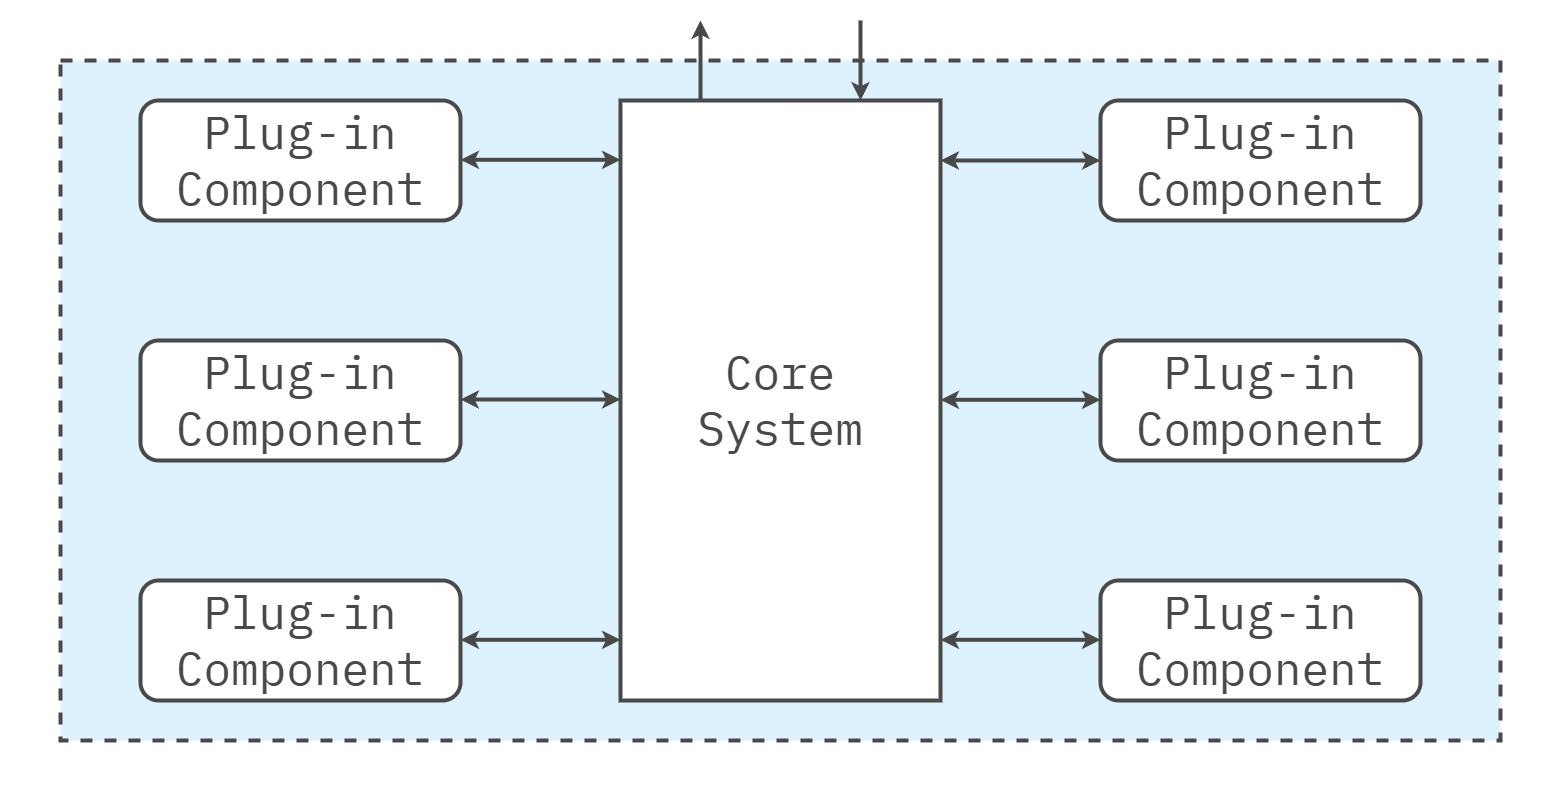

The diagram above was exported from draw.io. Its source (the exported page's mxGraphModel, read from the mxfile embedded in the PNG):
<mxGraphModel dx="2074" dy="1098" grid="1" gridSize="20" guides="1" tooltips="1" connect="1" arrows="1" fold="1" page="1" pageScale="1" pageWidth="1600" pageHeight="840" math="0" shadow="0">
  <root>
    <mxCell id="0" />
    <mxCell id="1" parent="0" />
    <mxCell id="Az0bFYg64EQcbs3Bumrs-12" value="" style="rounded=0;whiteSpace=wrap;html=1;strokeColor=none;strokeWidth=4;align=center;verticalAlign=middle;fontFamily=IBM Plex Mono;fontSource=https%3A%2F%2Ffonts.googleapis.com%2Fcss%3Ffamily%3DIBM%2BPlex%2BMono;fontSize=64;fontColor=#494949;fillColor=none;movable=0;resizable=0;rotatable=0;deletable=0;editable=0;locked=1;connectable=0;" parent="1" vertex="1">
      <mxGeometry x="20" y="20" width="1560" height="800" as="geometry" />
    </mxCell>
    <mxCell id="L3TbLjJM5cl4JLg-beqe-2" value="" style="rounded=0;whiteSpace=wrap;html=1;fillColor=#DDF1FE;strokeColor=#494949;strokeWidth=4;perimeterSpacing=1;dashed=1;movable=1;resizable=1;rotatable=1;deletable=1;editable=1;locked=0;connectable=1;" parent="1" vertex="1">
      <mxGeometry x="80" y="80" width="1440" height="680" as="geometry" />
    </mxCell>
    <mxCell id="L3TbLjJM5cl4JLg-beqe-4" value="Plug-in Component" style="rounded=1;whiteSpace=wrap;html=1;fillColor=#FFFFFF;strokeColor=#494949;strokeWidth=4;fontFamily=IBM Plex Mono;fontSource=https%3A%2F%2Ffonts.googleapis.com%2Fcss%3Ffamily%3DIBM%2BPlex%2BMono;fontSize=46;fontColor=#494949;" parent="1" vertex="1">
      <mxGeometry x="160" y="120" width="320" height="120" as="geometry" />
    </mxCell>
    <mxCell id="Az0bFYg64EQcbs3Bumrs-13" value="Plug-in Component" style="rounded=1;whiteSpace=wrap;html=1;fillColor=#FFFFFF;strokeColor=#494949;strokeWidth=4;fontFamily=IBM Plex Mono;fontSource=https%3A%2F%2Ffonts.googleapis.com%2Fcss%3Ffamily%3DIBM%2BPlex%2BMono;fontSize=46;fontColor=#494949;" parent="1" vertex="1">
      <mxGeometry x="1120" y="120" width="320" height="120" as="geometry" />
    </mxCell>
    <mxCell id="Az0bFYg64EQcbs3Bumrs-14" value="Core&lt;div&gt;System&lt;/div&gt;" style="rounded=0;whiteSpace=wrap;html=1;fillColor=#FFFFFF;strokeColor=#494949;strokeWidth=4;fontFamily=IBM Plex Mono;fontSource=https%3A%2F%2Ffonts.googleapis.com%2Fcss%3Ffamily%3DIBM%2BPlex%2BMono;fontSize=46;fontColor=#494949;" parent="1" vertex="1">
      <mxGeometry x="640" y="120" width="320" height="600" as="geometry" />
    </mxCell>
    <mxCell id="Az0bFYg64EQcbs3Bumrs-16" value="Plug-in Component" style="rounded=1;whiteSpace=wrap;html=1;fillColor=#FFFFFF;strokeColor=#494949;strokeWidth=4;fontFamily=IBM Plex Mono;fontSource=https%3A%2F%2Ffonts.googleapis.com%2Fcss%3Ffamily%3DIBM%2BPlex%2BMono;fontSize=46;fontColor=#494949;" parent="1" vertex="1">
      <mxGeometry x="1120" y="360" width="320" height="120" as="geometry" />
    </mxCell>
    <mxCell id="Az0bFYg64EQcbs3Bumrs-17" value="Plug-in Component" style="rounded=1;whiteSpace=wrap;html=1;fillColor=#FFFFFF;strokeColor=#494949;strokeWidth=4;fontFamily=IBM Plex Mono;fontSource=https%3A%2F%2Ffonts.googleapis.com%2Fcss%3Ffamily%3DIBM%2BPlex%2BMono;fontSize=46;fontColor=#494949;" parent="1" vertex="1">
      <mxGeometry x="1120" y="600" width="320" height="120" as="geometry" />
    </mxCell>
    <mxCell id="Az0bFYg64EQcbs3Bumrs-19" value="" style="endArrow=classic;html=1;rounded=0;fontFamily=IBM Plex Mono;fontSource=https%3A%2F%2Ffonts.googleapis.com%2Fcss%3Ffamily%3DIBM%2BPlex%2BMono;fontSize=64;fontColor=#494949;strokeColor=#494949;strokeWidth=4;entryX=0;entryY=0.5;entryDx=0;entryDy=0;exitX=1;exitY=0.1;exitDx=0;exitDy=0;exitPerimeter=0;startArrow=classic;startFill=1;" parent="1" source="Az0bFYg64EQcbs3Bumrs-14" target="Az0bFYg64EQcbs3Bumrs-13" edge="1">
      <mxGeometry width="50" height="50" relative="1" as="geometry">
        <mxPoint x="1040" y="180" as="sourcePoint" />
        <mxPoint x="1120" y="179.41" as="targetPoint" />
      </mxGeometry>
    </mxCell>
    <mxCell id="Az0bFYg64EQcbs3Bumrs-34" value="" style="endArrow=classic;html=1;rounded=0;fontFamily=IBM Plex Mono;fontSource=https%3A%2F%2Ffonts.googleapis.com%2Fcss%3Ffamily%3DIBM%2BPlex%2BMono;fontSize=64;fontColor=#494949;strokeColor=#494949;strokeWidth=4;exitX=0.25;exitY=0;exitDx=0;exitDy=0;" parent="1" source="Az0bFYg64EQcbs3Bumrs-14" edge="1">
      <mxGeometry width="50" height="50" relative="1" as="geometry">
        <mxPoint x="800" y="40.83000000000001" as="sourcePoint" />
        <mxPoint x="720" y="40" as="targetPoint" />
      </mxGeometry>
    </mxCell>
    <mxCell id="Az0bFYg64EQcbs3Bumrs-35" value="" style="endArrow=classic;html=1;rounded=0;fontFamily=IBM Plex Mono;fontSource=https%3A%2F%2Ffonts.googleapis.com%2Fcss%3Ffamily%3DIBM%2BPlex%2BMono;fontSize=64;fontColor=#494949;strokeColor=#494949;strokeWidth=4;entryX=0.75;entryY=0;entryDx=0;entryDy=0;" parent="1" target="Az0bFYg64EQcbs3Bumrs-14" edge="1">
      <mxGeometry width="50" height="50" relative="1" as="geometry">
        <mxPoint x="880" y="40" as="sourcePoint" />
        <mxPoint x="740" y="60" as="targetPoint" />
      </mxGeometry>
    </mxCell>
    <mxCell id="Az0bFYg64EQcbs3Bumrs-36" value="Plug-in Component" style="rounded=1;whiteSpace=wrap;html=1;fillColor=#FFFFFF;strokeColor=#494949;strokeWidth=4;fontFamily=IBM Plex Mono;fontSource=https%3A%2F%2Ffonts.googleapis.com%2Fcss%3Ffamily%3DIBM%2BPlex%2BMono;fontSize=46;fontColor=#494949;" parent="1" vertex="1">
      <mxGeometry x="160" y="360" width="320" height="120" as="geometry" />
    </mxCell>
    <mxCell id="Az0bFYg64EQcbs3Bumrs-37" value="Plug-in Component" style="rounded=1;whiteSpace=wrap;html=1;fillColor=#FFFFFF;strokeColor=#494949;strokeWidth=4;fontFamily=IBM Plex Mono;fontSource=https%3A%2F%2Ffonts.googleapis.com%2Fcss%3Ffamily%3DIBM%2BPlex%2BMono;fontSize=46;fontColor=#494949;" parent="1" vertex="1">
      <mxGeometry x="160" y="600" width="320" height="120" as="geometry" />
    </mxCell>
    <mxCell id="Az0bFYg64EQcbs3Bumrs-38" value="" style="endArrow=classic;html=1;rounded=0;fontFamily=IBM Plex Mono;fontSource=https%3A%2F%2Ffonts.googleapis.com%2Fcss%3Ffamily%3DIBM%2BPlex%2BMono;fontSize=64;fontColor=#494949;strokeColor=#494949;strokeWidth=4;entryX=0;entryY=0.5;entryDx=0;entryDy=0;exitX=1;exitY=0.1;exitDx=0;exitDy=0;exitPerimeter=0;startArrow=classic;startFill=1;" parent="1" edge="1">
      <mxGeometry width="50" height="50" relative="1" as="geometry">
        <mxPoint x="960" y="419.28999999999996" as="sourcePoint" />
        <mxPoint x="1120" y="419.28999999999996" as="targetPoint" />
      </mxGeometry>
    </mxCell>
    <mxCell id="Az0bFYg64EQcbs3Bumrs-39" value="" style="endArrow=classic;html=1;rounded=0;fontFamily=IBM Plex Mono;fontSource=https%3A%2F%2Ffonts.googleapis.com%2Fcss%3Ffamily%3DIBM%2BPlex%2BMono;fontSize=64;fontColor=#494949;strokeColor=#494949;strokeWidth=4;entryX=0;entryY=0.5;entryDx=0;entryDy=0;exitX=1;exitY=0.1;exitDx=0;exitDy=0;exitPerimeter=0;startArrow=classic;startFill=1;" parent="1" edge="1">
      <mxGeometry width="50" height="50" relative="1" as="geometry">
        <mxPoint x="960" y="659.29" as="sourcePoint" />
        <mxPoint x="1120" y="659.29" as="targetPoint" />
      </mxGeometry>
    </mxCell>
    <mxCell id="Az0bFYg64EQcbs3Bumrs-40" value="" style="endArrow=classic;html=1;rounded=0;fontFamily=IBM Plex Mono;fontSource=https%3A%2F%2Ffonts.googleapis.com%2Fcss%3Ffamily%3DIBM%2BPlex%2BMono;fontSize=64;fontColor=#494949;strokeColor=#494949;strokeWidth=4;entryX=0;entryY=0.5;entryDx=0;entryDy=0;exitX=1;exitY=0.1;exitDx=0;exitDy=0;exitPerimeter=0;startArrow=classic;startFill=1;" parent="1" edge="1">
      <mxGeometry width="50" height="50" relative="1" as="geometry">
        <mxPoint x="480" y="179.29" as="sourcePoint" />
        <mxPoint x="640" y="179.29" as="targetPoint" />
      </mxGeometry>
    </mxCell>
    <mxCell id="Az0bFYg64EQcbs3Bumrs-41" value="" style="endArrow=classic;html=1;rounded=0;fontFamily=IBM Plex Mono;fontSource=https%3A%2F%2Ffonts.googleapis.com%2Fcss%3Ffamily%3DIBM%2BPlex%2BMono;fontSize=64;fontColor=#494949;strokeColor=#494949;strokeWidth=4;entryX=0;entryY=0.5;entryDx=0;entryDy=0;exitX=1;exitY=0.1;exitDx=0;exitDy=0;exitPerimeter=0;startArrow=classic;startFill=1;" parent="1" edge="1">
      <mxGeometry width="50" height="50" relative="1" as="geometry">
        <mxPoint x="480" y="419" as="sourcePoint" />
        <mxPoint x="640" y="419" as="targetPoint" />
      </mxGeometry>
    </mxCell>
    <mxCell id="Az0bFYg64EQcbs3Bumrs-42" value="" style="endArrow=classic;html=1;rounded=0;fontFamily=IBM Plex Mono;fontSource=https%3A%2F%2Ffonts.googleapis.com%2Fcss%3Ffamily%3DIBM%2BPlex%2BMono;fontSize=64;fontColor=#494949;strokeColor=#494949;strokeWidth=4;entryX=0;entryY=0.5;entryDx=0;entryDy=0;exitX=1;exitY=0.1;exitDx=0;exitDy=0;exitPerimeter=0;startArrow=classic;startFill=1;" parent="1" edge="1">
      <mxGeometry width="50" height="50" relative="1" as="geometry">
        <mxPoint x="480" y="659.29" as="sourcePoint" />
        <mxPoint x="640" y="659.29" as="targetPoint" />
      </mxGeometry>
    </mxCell>
  </root>
</mxGraphModel>